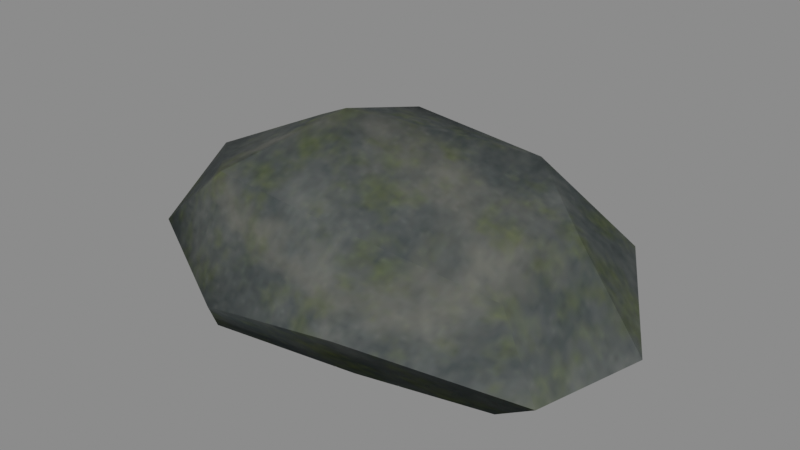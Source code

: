 # Source: roadside_stone.blend  (saved by Blender 5.3.31; exported with 4.5.12 LTS)
import bpy
from mathutils import Matrix  # noqa: F401  (used for matrix-valued properties, if any)

bpy.ops.wm.read_factory_settings(use_empty=True)
scene = bpy.context.scene
scene.name = 'Scene'

# ---- collections
col_roadside_stone = bpy.data.collections.new('Roadside_Stone'); scene.collection.children.link(col_roadside_stone)

# ---- images (referenced by path relative to the original .blend; pixels are not part of the script)
import os
ASSET_DIR = os.environ.get("B2B_ASSET_DIR", "")  # directory of the original .blend (textures are referenced by path, not embedded)
HERE = os.path.dirname(os.path.abspath(__file__))  # packed textures are extracted next to this script under _unpacked/

def load_image(name, relpath, width, height, colorspace="sRGB"):
    """Load a texture the original file referenced (path relative to the .blend, or extracted next to this script)."""
    p = next((c for c in (os.path.join(HERE, relpath), os.path.join(ASSET_DIR, relpath)) if relpath and os.path.exists(c)), "")
    if p:
        img = bpy.data.images.load(p, check_existing=True)
        img.name = name
    else:  # same state as the original file: an image datablock whose file is absent (Cycles renders it pink)
        img = bpy.data.images.new(name, width, height)
        img.source = "FILE"
        img.filepath = "//" + (relpath or name)
    img.colorspace_settings.name = colorspace
    return img
img_t_roadside_stone_basecolor = load_image('T_Roadside_Stone_BaseColor', '_unpacked/T_Roadside_Stone_BaseColor.556c026e.png', 256, 256, 'sRGB')

# ---- materials (node trees are filled in below, after node groups)
mat_m_roadside_stone = bpy.data.materials.new('M_Roadside_Stone')
mat_m_roadside_stone.diffuse_color = (0.116, 0.123, 0.109, 1.0)

# ---- material node trees
mat_m_roadside_stone.use_nodes = True; mat_m_roadside_stone.node_tree.nodes.clear()
_N = mat_m_roadside_stone.node_tree.nodes; _L = mat_m_roadside_stone.node_tree.links
n0 = _N.new('ShaderNodeOutputMaterial'); n0.name = 'Material Output'; n0.location = (310, 220)
n1 = _N.new('ShaderNodeTexImage'); n1.name = 'Image Texture'; n1.location = (-330, 220)
n1.image = img_t_roadside_stone_basecolor
n2 = _N.new('ShaderNodeBsdfPrincipled'); n2.name = 'Principled BSDF'; n2.location = (-10, 220)
n2.inputs[2].default_value = 0.91
n2.inputs[10].default_value = 0.005
_L.new(n1.outputs[0], n2.inputs[0])
_L.new(n2.outputs[0], n0.inputs[0])
n0.is_active_output = True

# ---- meshes
me_roadside_stone = bpy.data.meshes.new('Roadside_Stone')
me_roadside_stone.from_pydata([(-0.119, -0.03, 0.0), (-0.071, -0.075, 0.0), (0.02, -0.061, 0.0), (0.097, -0.043, 0.0), (0.111, 0.021, 0.0), (0.043, 0.061, 0.0), (-0.078, 0.055, 0.0), (-0.15, -0.009, 0.04), (-0.115, -0.068, 0.05), (-0.05, -0.098, 0.031), (0.032, -0.091, 0.04), (0.127, -0.054, 0.023), (0.15, 0.004, 0.031), (0.109, 0.066, 0.054), (0.028, 0.098, 0.066), (-0.076, 0.089, 0.043), (-0.134, 0.041, 0.057), (-0.122, -0.015, 0.078), (-0.071, -0.064, 0.091), (0.011, -0.06, 0.082), (0.092, -0.033, 0.057), (0.104, 0.017, 0.075), (0.053, 0.056, 0.094), (-0.037, 0.062, 0.099), (-0.094, 0.038, 0.087), (-0.042, 0.004, 0.114)], [], [(22, 13, 14), (13, 5, 14), (5, 15, 14), (15, 23, 14), (23, 22, 14), (21, 13, 22), (23, 25, 22), (25, 21, 22), (21, 12, 13), (12, 4, 13), (4, 5, 13), (4, 3, 2), (4, 2, 1), (4, 1, 0), (4, 0, 6), (4, 6, 5), (6, 15, 5), (6, 16, 15), (16, 23, 15), (16, 24, 23), (24, 25, 23), (11, 12, 21), (25, 19, 21), (19, 20, 21), (20, 11, 21), (24, 17, 25), (17, 18, 25), (18, 19, 25), (11, 4, 12), (11, 3, 4), (0, 7, 6), (7, 16, 6), (7, 17, 16), (17, 24, 16), (20, 19, 11), (19, 10, 11), (10, 3, 11), (18, 10, 19), (7, 8, 17), (8, 18, 17), (9, 10, 18), (8, 9, 18), (10, 2, 3), (1, 8, 0), (8, 7, 0), (9, 2, 10), (1, 9, 8), (1, 2, 9)])
me_roadside_stone.polygons.foreach_set('use_smooth', [True] * 48)
_k = set([(0, 1), (7, 16), (8, 18), (9, 10), (10, 11), (11, 12), (12, 13), (12, 21), (13, 14), (14, 15), (15, 16), (16, 24), (18, 19), (18, 25), (21, 22), (23, 24)])
me_roadside_stone.attributes.new('sharp_edge', 'BOOLEAN', 'EDGE').data.foreach_set('value', [ (min(e.vertices), max(e.vertices)) in _k for e in me_roadside_stone.edges])
_uv = me_roadside_stone.uv_layers.new(name='UVMap')
_uv.uv.foreach_set('vector', [0.1189, 0.3797, 0.08774, 0.496, 0.02034, 0.3382, 0.6682, 0.1202, 0.7765, 0.2506, 0.6297, 0.2908, 0.7765, 0.2506, 0.6975, 0.4869, 0.6297, 0.2908, 0.01037, 0.133, 0.09649, 0.2014, 0.02034, 0.3382, 0.09649, 0.2014, 0.1189, 0.3797, 0.02034, 0.3382, 0.1917, 0.4777, 0.08774, 0.496, 0.1189, 0.3797, 0.09649, 0.2014, 0.2147, 0.1826, 0.1189, 0.3797, 0.2147, 0.1826, 0.1917, 0.4777, 0.1189, 0.3797, 0.1917, 0.4777, 0.2011, 0.5716, 0.08774, 0.496, 0.7646, 0.01037, 0.8059, 0.09857, 0.6682, 0.1202, 0.8059, 0.09857, 0.7765, 0.2506, 0.6682, 0.1202, 0.5227, 0.4726, 0.3969, 0.4385, 0.3687, 0.2837, 0.5227, 0.4726, 0.3687, 0.2837, 0.3498, 0.1014, 0.5227, 0.4726, 0.3498, 0.1014, 0.444, 0.01037, 0.5227, 0.4726, 0.444, 0.01037, 0.6089, 0.1003, 0.5227, 0.4726, 0.6089, 0.1003, 0.6089, 0.3414, 0.8059, 0.4775, 0.6975, 0.4869, 0.7765, 0.2506, 0.7734, 0.5734, 0.6297, 0.647, 0.6889, 0.5076, 0.1009, 0.01037, 0.09649, 0.2014, 0.01037, 0.133, 0.1009, 0.01037, 0.1279, 0.08641, 0.09649, 0.2014, 0.1279, 0.08641, 0.2147, 0.1826, 0.09649, 0.2014, 0.3049, 0.5193, 0.2011, 0.5716, 0.1917, 0.4777, 0.2147, 0.1826, 0.3291, 0.2826, 0.1917, 0.4777, 0.3291, 0.2826, 0.2767, 0.4492, 0.1917, 0.4777, 0.2767, 0.4492, 0.3049, 0.5193, 0.1917, 0.4777, 0.4787, 0.5692, 0.4737, 0.6845, 0.3498, 0.579, 0.4737, 0.6845, 0.3498, 0.7318, 0.3498, 0.579, 0.3291, 0.1185, 0.3291, 0.2826, 0.2147, 0.1826, 0.372, 0.4971, 0.5227, 0.4726, 0.4851, 0.5485, 0.372, 0.4971, 0.3969, 0.4385, 0.5227, 0.4726, 0.7734, 0.7598, 0.6656, 0.7507, 0.7734, 0.5734, 0.6656, 0.7507, 0.6297, 0.647, 0.7734, 0.5734, 0.5615, 0.7188, 0.4737, 0.6845, 0.5678, 0.6093, 0.4737, 0.6845, 0.4787, 0.5692, 0.5678, 0.6093, 0.8348, 0.4064, 0.8267, 0.2552, 0.9085, 0.4822, 0.8267, 0.2552, 0.9256, 0.3067, 0.9085, 0.4822, 0.8316, 0.8767, 0.9494, 0.9432, 0.9003, 0.9896, 0.8267, 0.0951, 0.9256, 0.3067, 0.8267, 0.2552, 0.5615, 0.7188, 0.4512, 0.7948, 0.4737, 0.6845, 0.4512, 0.7948, 0.3498, 0.7318, 0.4737, 0.6845, 0.9602, 0.1477, 0.9256, 0.3067, 0.8267, 0.0951, 0.9097, 0.01037, 0.9602, 0.1477, 0.8267, 0.0951, 0.8316, 0.8767, 0.929, 0.8454, 0.9494, 0.9432, 0.9114, 0.7214, 0.8267, 0.6189, 0.9494, 0.5961, 0.8267, 0.6189, 0.8958, 0.5029, 0.9494, 0.5961, 0.8368, 0.7634, 0.929, 0.8454, 0.8316, 0.8767, 0.9114, 0.7214, 0.8368, 0.7634, 0.8267, 0.6189, 0.9114, 0.7214, 0.929, 0.8454, 0.8368, 0.7634])
me_roadside_stone.materials.append(mat_m_roadside_stone)
me_roadside_stone.update()

# ---- objects
ob_roadside_stone = bpy.data.objects.new('Roadside_Stone', me_roadside_stone)

# ---- transforms, parenting, visibility, modifiers, constraints
ob_roadside_stone.location = (0.0, 0.0, 0.0)

# ---- collection membership
col_roadside_stone.objects.link(ob_roadside_stone)

# ---- scene / render settings (as saved in the file)
scene.frame_start = 1; scene.frame_end = 250; scene.frame_set(1)
scene.render.engine = 'CYCLES'
scene.render.bake_bias = 0.0
scene.render.bake_samples = 0
scene.render.compositor_device = 'GPU'
scene.cycles.samples = 16
scene.eevee.use_volume_custom_range = False
scene.eevee.fast_gi_thickness_near = 0.1
scene.eevee.fast_gi_thickness_far = 0.0
scene.eevee.ray_tracing_options.screen_trace_thickness = 0.1
scene.view_settings.view_transform = 'Khronos PBR Neutral'
bpy.context.view_layer.update()

# ---- added for rendering (the .blend has no active camera and no usable light): camera, sun + grey world if the file has none
cam_auto = bpy.data.cameras.new('AutoCamera')
cam_auto.lens = 50.0
cam_auto.sensor_width = 36.0
cam_auto.clip_end = 1000.0
ob_auto_camera = bpy.data.objects.new('AutoCamera', cam_auto)
scene.collection.objects.link(ob_auto_camera)
ob_auto_camera.location = (0.347929, -0.417515, 0.335343)
ob_auto_camera.rotation_euler = (1.09748, -7.21219e-08, 0.694738)
scene.camera = ob_auto_camera
light_auto_sun = bpy.data.lights.new('AutoSun', 'SUN')
light_auto_sun.energy = 3.0
light_auto_sun.angle = 0.0523599
ob_auto_sun = bpy.data.objects.new('AutoSun', light_auto_sun)
scene.collection.objects.link(ob_auto_sun)
ob_auto_sun.rotation_euler = (0.872665, 0.174533, 0.523599)
if scene.world is None:
    world_auto = bpy.data.worlds.new('AutoWorld')
    world_auto.color = (0.3, 0.3, 0.3)
    scene.world = world_auto
bpy.context.view_layer.update()

